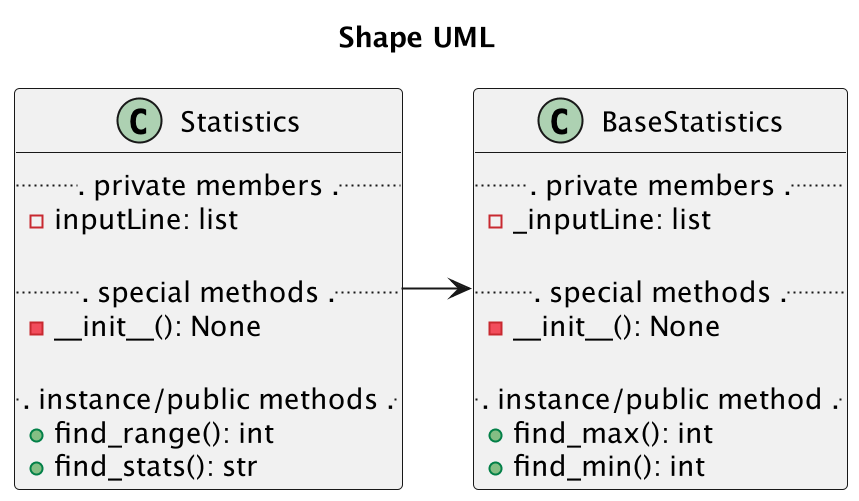

The diagram above was rendered by PlantUML. Its source (embedded in the PNG):
@startuml Shape UML
scale 2
title Shape UML

class BaseStatistics{
    ... private members ...
    - _inputLine: list

    ... special methods ...
    - __init__(): None

    ... instance/public method ...
    + find_max(): int
    + find_min(): int
}

class Statistics{
    ... private members ...
    - inputLine: list

    ... special methods ...
    - __init__(): None

    ... instance/public methods ...
    + find_range(): int
    + find_stats(): str
}
Statistics->BaseStatistics
@enduml